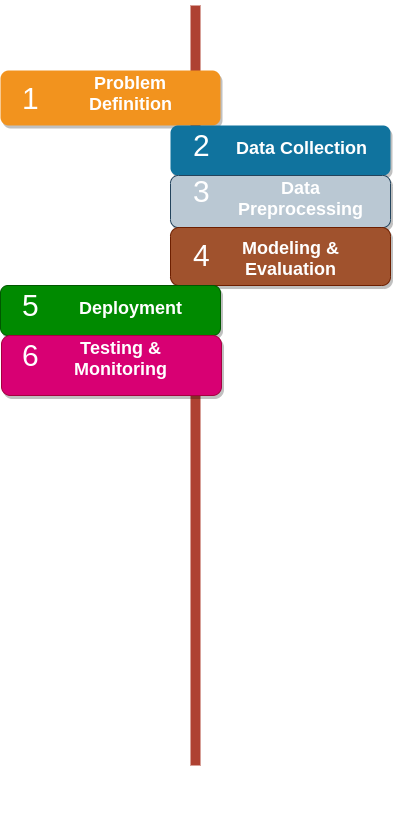

The diagram above was exported from draw.io. Its source (the exported page's mxGraphModel, read from the mxfile embedded in the PNG):
<mxGraphModel dx="1371" dy="740" grid="1" gridSize="10" guides="1" tooltips="1" connect="1" arrows="1" fold="1" page="1" pageScale="1" pageWidth="850" pageHeight="1100" background="#ffffff" math="0" shadow="0">
  <root>
    <mxCell id="0" />
    <mxCell id="1" parent="0" />
    <mxCell id="2a0f93b5c73ef8e7-1" value="" style="line;strokeWidth=10;direction=south;html=1;fillColor=none;fontSize=13;fontColor=#000000;align=center;strokeColor=#AE4132;" parent="1" vertex="1">
      <mxGeometry x="360" y="70" width="10" height="760" as="geometry" />
    </mxCell>
    <mxCell id="2a0f93b5c73ef8e7-2" value="" style="rounded=1;whiteSpace=wrap;html=1;strokeColor=none;strokeWidth=1;fillColor=#F2931E;fontSize=13;fontColor=#FFFFFF;align=center;gradientColor=none;gradientDirection=east;verticalAlign=top;shadow=1;" parent="1" vertex="1">
      <mxGeometry x="170" y="135" width="220" height="55" as="geometry" />
    </mxCell>
    <mxCell id="2a0f93b5c73ef8e7-3" value="1" style="text;html=1;strokeColor=none;fillColor=none;align=center;verticalAlign=middle;whiteSpace=wrap;fontSize=30;fontColor=#FFFFFF;" parent="1" vertex="1">
      <mxGeometry x="180" y="152.5" width="40" height="20" as="geometry" />
    </mxCell>
    <mxCell id="2a0f93b5c73ef8e7-4" value="" style="rounded=1;whiteSpace=wrap;html=1;strokeColor=none;strokeWidth=1;fillColor=#10739E;fontSize=13;fontColor=#FFFFFF;align=center;gradientColor=none;gradientDirection=east;verticalAlign=top;shadow=1;" parent="1" vertex="1">
      <mxGeometry x="340" y="190" width="220" height="50" as="geometry" />
    </mxCell>
    <mxCell id="2a0f93b5c73ef8e7-5" value="2" style="text;html=1;strokeColor=none;fillColor=none;align=center;verticalAlign=middle;whiteSpace=wrap;fontSize=30;fontColor=#FFFFFF;" parent="1" vertex="1">
      <mxGeometry x="351" y="200" width="40" height="20" as="geometry" />
    </mxCell>
    <mxCell id="2a0f93b5c73ef8e7-6" value="" style="rounded=1;whiteSpace=wrap;html=1;strokeColor=#23445d;strokeWidth=1;fillColor=#bac8d3;fontSize=13;align=center;gradientDirection=east;verticalAlign=top;shadow=1;" parent="1" vertex="1">
      <mxGeometry x="340" y="240" width="220" height="52" as="geometry" />
    </mxCell>
    <mxCell id="2a0f93b5c73ef8e7-7" value="3" style="text;html=1;strokeColor=none;fillColor=none;align=center;verticalAlign=middle;whiteSpace=wrap;fontSize=30;fontColor=#FFFFFF;" parent="1" vertex="1">
      <mxGeometry x="351" y="246" width="40" height="20" as="geometry" />
    </mxCell>
    <mxCell id="wpP2MgrwxmUR5KPlTxfD-13" style="edgeStyle=orthogonalEdgeStyle;rounded=0;orthogonalLoop=1;jettySize=auto;html=1;exitX=1;exitY=0.75;exitDx=0;exitDy=0;entryX=1;entryY=0.5;entryDx=0;entryDy=0;" edge="1" parent="1" source="2a0f93b5c73ef8e7-8" target="2a0f93b5c73ef8e7-21">
      <mxGeometry relative="1" as="geometry" />
    </mxCell>
    <mxCell id="2a0f93b5c73ef8e7-8" value="" style="rounded=1;whiteSpace=wrap;html=1;strokeColor=#6D1F00;strokeWidth=1;fillColor=#a0522d;fontSize=13;fontColor=#ffffff;align=center;gradientDirection=east;verticalAlign=top;shadow=1;" parent="1" vertex="1">
      <mxGeometry x="340" y="292" width="220" height="58" as="geometry" />
    </mxCell>
    <mxCell id="2a0f93b5c73ef8e7-9" value="4" style="text;html=1;strokeColor=none;fillColor=none;align=center;verticalAlign=middle;whiteSpace=wrap;fontSize=30;fontColor=#FFFFFF;" parent="1" vertex="1">
      <mxGeometry x="351" y="310" width="40" height="20" as="geometry" />
    </mxCell>
    <mxCell id="2a0f93b5c73ef8e7-10" value="" style="rounded=1;whiteSpace=wrap;html=1;strokeColor=#005700;strokeWidth=1;fillColor=#008a00;fontSize=13;align=center;gradientDirection=east;verticalAlign=top;shadow=1;fontColor=#ffffff;" parent="1" vertex="1">
      <mxGeometry x="170" y="350" width="220" height="50" as="geometry" />
    </mxCell>
    <mxCell id="2a0f93b5c73ef8e7-11" value="5" style="text;html=1;strokeColor=none;fillColor=none;align=center;verticalAlign=middle;whiteSpace=wrap;fontSize=30;fontColor=#FFFFFF;" parent="1" vertex="1">
      <mxGeometry x="180" y="360" width="40" height="20" as="geometry" />
    </mxCell>
    <mxCell id="2a0f93b5c73ef8e7-12" value="" style="rounded=1;whiteSpace=wrap;html=1;strokeColor=#A50040;strokeWidth=1;fillColor=#d80073;fontSize=13;fontColor=#ffffff;align=center;gradientDirection=east;verticalAlign=top;shadow=1;" parent="1" vertex="1">
      <mxGeometry x="171" y="400" width="220" height="60" as="geometry" />
    </mxCell>
    <mxCell id="2a0f93b5c73ef8e7-13" value="6" style="text;html=1;strokeColor=none;fillColor=none;align=center;verticalAlign=middle;whiteSpace=wrap;fontSize=30;fontColor=#FFFFFF;" parent="1" vertex="1">
      <mxGeometry x="180" y="410" width="40" height="20" as="geometry" />
    </mxCell>
    <mxCell id="2a0f93b5c73ef8e7-15" value="7" style="text;html=1;strokeColor=none;fillColor=none;align=center;verticalAlign=middle;whiteSpace=wrap;fontSize=30;fontColor=#FFFFFF;" parent="1" vertex="1">
      <mxGeometry x="180" y="863" width="40" height="20" as="geometry" />
    </mxCell>
    <mxCell id="2a0f93b5c73ef8e7-18" value="&lt;h1&gt;Problem Definition&lt;/h1&gt;" style="text;html=1;spacing=5;spacingTop=-20;whiteSpace=wrap;overflow=hidden;strokeColor=none;strokeWidth=4;fillColor=none;gradientColor=#007FFF;fontSize=9;fontColor=#FFFFFF;align=center;" parent="1" vertex="1">
      <mxGeometry x="220" y="135" width="160" height="77" as="geometry" />
    </mxCell>
    <mxCell id="2a0f93b5c73ef8e7-19" value="&lt;h1&gt;Data Collection&lt;/h1&gt;" style="text;html=1;spacing=5;spacingTop=-20;whiteSpace=wrap;overflow=hidden;strokeColor=none;strokeWidth=4;fillColor=none;gradientColor=#007FFF;fontSize=9;fontColor=#FFFFFF;align=center;" parent="1" vertex="1">
      <mxGeometry x="391" y="200" width="160" height="46" as="geometry" />
    </mxCell>
    <mxCell id="2a0f93b5c73ef8e7-20" value="&lt;h1&gt;Data Preprocessing&lt;/h1&gt;" style="text;html=1;spacing=5;spacingTop=-20;whiteSpace=wrap;overflow=hidden;strokeColor=none;strokeWidth=4;fillColor=none;gradientColor=#007FFF;fontSize=9;fontColor=#FFFFFF;align=center;" parent="1" vertex="1">
      <mxGeometry x="390" y="240" width="160" height="77" as="geometry" />
    </mxCell>
    <mxCell id="2a0f93b5c73ef8e7-21" value="&lt;h1&gt;Modeling &amp;amp; Evaluation&lt;/h1&gt;" style="text;html=1;spacing=5;spacingTop=-20;whiteSpace=wrap;overflow=hidden;strokeColor=none;strokeWidth=4;fillColor=none;gradientColor=#007FFF;fontSize=9;fontColor=#FFFFFF;align=center;" parent="1" vertex="1">
      <mxGeometry x="380" y="300" width="160" height="77" as="geometry" />
    </mxCell>
    <mxCell id="2a0f93b5c73ef8e7-22" value="&lt;h1&gt;Deployment&lt;/h1&gt;&lt;p&gt;&lt;br&gt;&lt;/p&gt;" style="text;html=1;spacing=5;spacingTop=-20;whiteSpace=wrap;overflow=hidden;strokeColor=none;strokeWidth=4;fillColor=none;gradientColor=#007FFF;fontSize=9;fontColor=#FFFFFF;align=center;" parent="1" vertex="1">
      <mxGeometry x="220" y="360" width="160" height="50" as="geometry" />
    </mxCell>
    <mxCell id="2a0f93b5c73ef8e7-23" value="&lt;h1&gt;Testing &amp;amp; Monitoring&lt;/h1&gt;" style="text;html=1;spacing=5;spacingTop=-20;whiteSpace=wrap;overflow=hidden;strokeColor=none;strokeWidth=4;fillColor=none;gradientColor=#007FFF;fontSize=9;fontColor=#FFFFFF;align=center;" parent="1" vertex="1">
      <mxGeometry x="210" y="400" width="160" height="77" as="geometry" />
    </mxCell>
  </root>
</mxGraphModel>